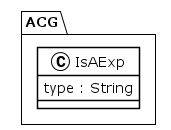

The diagram above was rendered by PlantUML. Its source (embedded in the PNG):
@startuml
!theme plain
package ACG {
class IsAExp {
	 type : String
}
}
@enduml